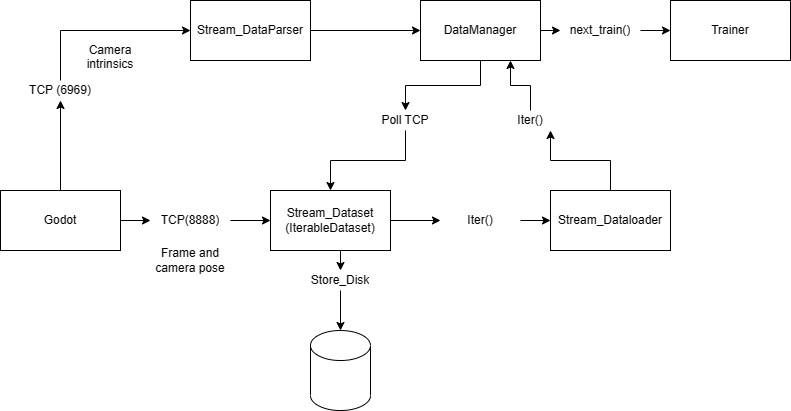

The diagram above was exported from draw.io. Its source (the exported page's mxGraphModel, read from the mxfile embedded in the PNG):
<mxGraphModel dx="737" dy="532" grid="1" gridSize="10" guides="1" tooltips="1" connect="1" arrows="1" fold="1" page="1" pageScale="1" pageWidth="850" pageHeight="1100" math="0" shadow="0">
  <root>
    <mxCell id="0" />
    <mxCell id="1" parent="0" />
    <mxCell id="o7TlZyMMM3G8l50nda9O-5" style="edgeStyle=orthogonalEdgeStyle;rounded=0;orthogonalLoop=1;jettySize=auto;html=1;exitX=0.5;exitY=1;exitDx=0;exitDy=0;" parent="1" source="o7TlZyMMM3G8l50nda9O-23" target="o7TlZyMMM3G8l50nda9O-4" edge="1">
      <mxGeometry relative="1" as="geometry" />
    </mxCell>
    <mxCell id="o7TlZyMMM3G8l50nda9O-40" style="edgeStyle=orthogonalEdgeStyle;rounded=0;orthogonalLoop=1;jettySize=auto;html=1;exitX=1;exitY=0.5;exitDx=0;exitDy=0;entryX=0;entryY=0.5;entryDx=0;entryDy=0;" parent="1" source="o7TlZyMMM3G8l50nda9O-41" target="o7TlZyMMM3G8l50nda9O-39" edge="1">
      <mxGeometry relative="1" as="geometry" />
    </mxCell>
    <mxCell id="o7TlZyMMM3G8l50nda9O-1" value="DataManager" style="rounded=0;whiteSpace=wrap;html=1;" parent="1" vertex="1">
      <mxGeometry x="480" y="50" width="120" height="60" as="geometry" />
    </mxCell>
    <mxCell id="o7TlZyMMM3G8l50nda9O-9" style="edgeStyle=orthogonalEdgeStyle;rounded=0;orthogonalLoop=1;jettySize=auto;html=1;exitX=1;exitY=0.5;exitDx=0;exitDy=0;entryX=0;entryY=0.5;entryDx=0;entryDy=0;" parent="1" source="o7TlZyMMM3G8l50nda9O-12" target="o7TlZyMMM3G8l50nda9O-4" edge="1">
      <mxGeometry relative="1" as="geometry" />
    </mxCell>
    <mxCell id="mf3KhVnQ369doz72ZGdu-1" style="edgeStyle=orthogonalEdgeStyle;rounded=0;orthogonalLoop=1;jettySize=auto;html=1;exitX=0.5;exitY=0;exitDx=0;exitDy=0;entryX=0;entryY=0.5;entryDx=0;entryDy=0;" edge="1" parent="1" source="mf3KhVnQ369doz72ZGdu-3" target="o7TlZyMMM3G8l50nda9O-8">
      <mxGeometry relative="1" as="geometry" />
    </mxCell>
    <mxCell id="mf3KhVnQ369doz72ZGdu-4" style="edgeStyle=orthogonalEdgeStyle;rounded=0;orthogonalLoop=1;jettySize=auto;html=1;exitX=0.5;exitY=0;exitDx=0;exitDy=0;entryX=0.5;entryY=1;entryDx=0;entryDy=0;" edge="1" parent="1" source="o7TlZyMMM3G8l50nda9O-2" target="mf3KhVnQ369doz72ZGdu-3">
      <mxGeometry relative="1" as="geometry" />
    </mxCell>
    <mxCell id="o7TlZyMMM3G8l50nda9O-2" value="Godot" style="rounded=0;whiteSpace=wrap;html=1;" parent="1" vertex="1">
      <mxGeometry x="60" y="240" width="120" height="60" as="geometry" />
    </mxCell>
    <mxCell id="o7TlZyMMM3G8l50nda9O-29" style="edgeStyle=orthogonalEdgeStyle;rounded=0;orthogonalLoop=1;jettySize=auto;html=1;exitX=0.5;exitY=0;exitDx=0;exitDy=0;entryX=0.75;entryY=1;entryDx=0;entryDy=0;" parent="1" source="o7TlZyMMM3G8l50nda9O-31" target="o7TlZyMMM3G8l50nda9O-1" edge="1">
      <mxGeometry relative="1" as="geometry" />
    </mxCell>
    <mxCell id="o7TlZyMMM3G8l50nda9O-3" value="Stream_Dataloader" style="rounded=0;whiteSpace=wrap;html=1;" parent="1" vertex="1">
      <mxGeometry x="610" y="240" width="120" height="60" as="geometry" />
    </mxCell>
    <mxCell id="o7TlZyMMM3G8l50nda9O-7" style="edgeStyle=orthogonalEdgeStyle;rounded=0;orthogonalLoop=1;jettySize=auto;html=1;exitX=1;exitY=0.5;exitDx=0;exitDy=0;" parent="1" source="o7TlZyMMM3G8l50nda9O-32" target="o7TlZyMMM3G8l50nda9O-3" edge="1">
      <mxGeometry relative="1" as="geometry" />
    </mxCell>
    <mxCell id="o7TlZyMMM3G8l50nda9O-36" style="edgeStyle=orthogonalEdgeStyle;rounded=0;orthogonalLoop=1;jettySize=auto;html=1;exitX=0.5;exitY=1;exitDx=0;exitDy=0;entryX=0.5;entryY=0;entryDx=0;entryDy=0;entryPerimeter=0;" parent="1" source="o7TlZyMMM3G8l50nda9O-37" target="o7TlZyMMM3G8l50nda9O-35" edge="1">
      <mxGeometry relative="1" as="geometry" />
    </mxCell>
    <mxCell id="o7TlZyMMM3G8l50nda9O-4" value="Stream_Dataset&lt;br&gt;(IterableDataset)" style="rounded=0;whiteSpace=wrap;html=1;" parent="1" vertex="1">
      <mxGeometry x="330" y="240" width="120" height="60" as="geometry" />
    </mxCell>
    <mxCell id="o7TlZyMMM3G8l50nda9O-13" value="" style="edgeStyle=orthogonalEdgeStyle;rounded=0;orthogonalLoop=1;jettySize=auto;html=1;" parent="1" source="o7TlZyMMM3G8l50nda9O-8" target="o7TlZyMMM3G8l50nda9O-1" edge="1">
      <mxGeometry relative="1" as="geometry" />
    </mxCell>
    <mxCell id="o7TlZyMMM3G8l50nda9O-8" value="Stream_DataParser" style="rounded=0;whiteSpace=wrap;html=1;" parent="1" vertex="1">
      <mxGeometry x="250" y="50" width="120" height="60" as="geometry" />
    </mxCell>
    <mxCell id="o7TlZyMMM3G8l50nda9O-27" value="" style="edgeStyle=orthogonalEdgeStyle;rounded=0;orthogonalLoop=1;jettySize=auto;html=1;exitX=1;exitY=0.5;exitDx=0;exitDy=0;entryX=0;entryY=0.5;entryDx=0;entryDy=0;" parent="1" source="o7TlZyMMM3G8l50nda9O-2" target="o7TlZyMMM3G8l50nda9O-12" edge="1">
      <mxGeometry relative="1" as="geometry">
        <mxPoint x="180" y="270" as="sourcePoint" />
        <mxPoint x="340" y="270" as="targetPoint" />
      </mxGeometry>
    </mxCell>
    <UserObject label="TCP(8888)" placeholders="1" name="Variable" id="o7TlZyMMM3G8l50nda9O-12">
      <mxCell style="text;html=1;strokeColor=none;fillColor=none;align=center;verticalAlign=middle;whiteSpace=wrap;overflow=hidden;" parent="1" vertex="1">
        <mxGeometry x="210" y="260" width="80" height="20" as="geometry" />
      </mxCell>
    </UserObject>
    <mxCell id="o7TlZyMMM3G8l50nda9O-28" value="" style="edgeStyle=orthogonalEdgeStyle;rounded=0;orthogonalLoop=1;jettySize=auto;html=1;exitX=0.5;exitY=1;exitDx=0;exitDy=0;" parent="1" source="o7TlZyMMM3G8l50nda9O-1" target="o7TlZyMMM3G8l50nda9O-23" edge="1">
      <mxGeometry relative="1" as="geometry">
        <mxPoint x="520" y="100" as="sourcePoint" />
        <mxPoint x="400" y="240" as="targetPoint" />
      </mxGeometry>
    </mxCell>
    <UserObject label="Poll TCP" placeholders="1" name="Variable" id="o7TlZyMMM3G8l50nda9O-23">
      <mxCell style="text;html=1;strokeColor=none;fillColor=none;align=center;verticalAlign=middle;whiteSpace=wrap;overflow=hidden;" parent="1" vertex="1">
        <mxGeometry x="425" y="160" width="80" height="20" as="geometry" />
      </mxCell>
    </UserObject>
    <mxCell id="o7TlZyMMM3G8l50nda9O-30" value="" style="edgeStyle=orthogonalEdgeStyle;rounded=0;orthogonalLoop=1;jettySize=auto;html=1;exitX=0.5;exitY=0;exitDx=0;exitDy=0;entryX=0.75;entryY=1;entryDx=0;entryDy=0;" parent="1" source="o7TlZyMMM3G8l50nda9O-3" target="o7TlZyMMM3G8l50nda9O-31" edge="1">
      <mxGeometry relative="1" as="geometry">
        <mxPoint x="670" y="240" as="sourcePoint" />
        <mxPoint x="550" y="100" as="targetPoint" />
      </mxGeometry>
    </mxCell>
    <UserObject label="Iter()" placeholders="1" name="Variable" id="o7TlZyMMM3G8l50nda9O-31">
      <mxCell style="text;html=1;strokeColor=none;fillColor=none;align=center;verticalAlign=middle;whiteSpace=wrap;overflow=hidden;" parent="1" vertex="1">
        <mxGeometry x="550" y="160" width="80" height="20" as="geometry" />
      </mxCell>
    </UserObject>
    <mxCell id="o7TlZyMMM3G8l50nda9O-33" value="" style="edgeStyle=orthogonalEdgeStyle;rounded=0;orthogonalLoop=1;jettySize=auto;html=1;exitX=1;exitY=0.5;exitDx=0;exitDy=0;" parent="1" source="o7TlZyMMM3G8l50nda9O-4" target="o7TlZyMMM3G8l50nda9O-32" edge="1">
      <mxGeometry relative="1" as="geometry">
        <mxPoint x="460" y="270" as="sourcePoint" />
        <mxPoint x="610" y="270" as="targetPoint" />
      </mxGeometry>
    </mxCell>
    <UserObject label="Iter()" placeholders="1" name="Variable" id="o7TlZyMMM3G8l50nda9O-32">
      <mxCell style="text;html=1;strokeColor=none;fillColor=none;align=center;verticalAlign=middle;whiteSpace=wrap;overflow=hidden;" parent="1" vertex="1">
        <mxGeometry x="500" y="260" width="80" height="20" as="geometry" />
      </mxCell>
    </UserObject>
    <mxCell id="o7TlZyMMM3G8l50nda9O-35" value="" style="shape=cylinder3;whiteSpace=wrap;html=1;boundedLbl=1;backgroundOutline=1;size=15;" parent="1" vertex="1">
      <mxGeometry x="370" y="380" width="60" height="80" as="geometry" />
    </mxCell>
    <mxCell id="o7TlZyMMM3G8l50nda9O-38" value="" style="edgeStyle=orthogonalEdgeStyle;rounded=0;orthogonalLoop=1;jettySize=auto;html=1;exitX=0.5;exitY=1;exitDx=0;exitDy=0;entryX=0.5;entryY=0;entryDx=0;entryDy=0;entryPerimeter=0;" parent="1" source="o7TlZyMMM3G8l50nda9O-4" target="o7TlZyMMM3G8l50nda9O-37" edge="1">
      <mxGeometry relative="1" as="geometry">
        <mxPoint x="400" y="300" as="sourcePoint" />
        <mxPoint x="400" y="380" as="targetPoint" />
      </mxGeometry>
    </mxCell>
    <UserObject label="Store_Disk" placeholders="1" name="Variable" id="o7TlZyMMM3G8l50nda9O-37">
      <mxCell style="text;html=1;strokeColor=none;fillColor=none;align=center;verticalAlign=middle;whiteSpace=wrap;overflow=hidden;" parent="1" vertex="1">
        <mxGeometry x="360" y="320" width="80" height="20" as="geometry" />
      </mxCell>
    </UserObject>
    <mxCell id="o7TlZyMMM3G8l50nda9O-39" value="Trainer" style="rounded=0;whiteSpace=wrap;html=1;" parent="1" vertex="1">
      <mxGeometry x="730" y="50" width="120" height="60" as="geometry" />
    </mxCell>
    <mxCell id="o7TlZyMMM3G8l50nda9O-42" value="" style="edgeStyle=orthogonalEdgeStyle;rounded=0;orthogonalLoop=1;jettySize=auto;html=1;exitX=1;exitY=0.5;exitDx=0;exitDy=0;entryX=0;entryY=0.5;entryDx=0;entryDy=0;" parent="1" source="o7TlZyMMM3G8l50nda9O-1" target="o7TlZyMMM3G8l50nda9O-41" edge="1">
      <mxGeometry relative="1" as="geometry">
        <mxPoint x="600" y="80" as="sourcePoint" />
        <mxPoint x="710" y="80" as="targetPoint" />
      </mxGeometry>
    </mxCell>
    <UserObject label="next_train()" placeholders="1" name="Variable" id="o7TlZyMMM3G8l50nda9O-41">
      <mxCell style="text;html=1;strokeColor=none;fillColor=none;align=center;verticalAlign=middle;whiteSpace=wrap;overflow=hidden;" parent="1" vertex="1">
        <mxGeometry x="620" y="70" width="80" height="20" as="geometry" />
      </mxCell>
    </UserObject>
    <UserObject label="TCP (6969)" placeholders="1" name="Variable" id="mf3KhVnQ369doz72ZGdu-3">
      <mxCell style="text;html=1;strokeColor=none;fillColor=none;align=center;verticalAlign=middle;whiteSpace=wrap;overflow=hidden;" vertex="1" parent="1">
        <mxGeometry x="80" y="130" width="80" height="20" as="geometry" />
      </mxCell>
    </UserObject>
    <UserObject label="Camera intrinsics" placeholders="1" name="Variable" id="mf3KhVnQ369doz72ZGdu-5">
      <mxCell style="text;html=1;strokeColor=none;fillColor=none;align=center;verticalAlign=middle;whiteSpace=wrap;overflow=hidden;" vertex="1" parent="1">
        <mxGeometry x="130" y="90" width="80" height="30" as="geometry" />
      </mxCell>
    </UserObject>
    <UserObject label="Frame and camera pose" placeholders="1" name="Variable" id="mf3KhVnQ369doz72ZGdu-8">
      <mxCell style="text;html=1;strokeColor=none;fillColor=none;align=center;verticalAlign=middle;whiteSpace=wrap;overflow=hidden;" vertex="1" parent="1">
        <mxGeometry x="210" y="290" width="80" height="40" as="geometry" />
      </mxCell>
    </UserObject>
  </root>
</mxGraphModel>